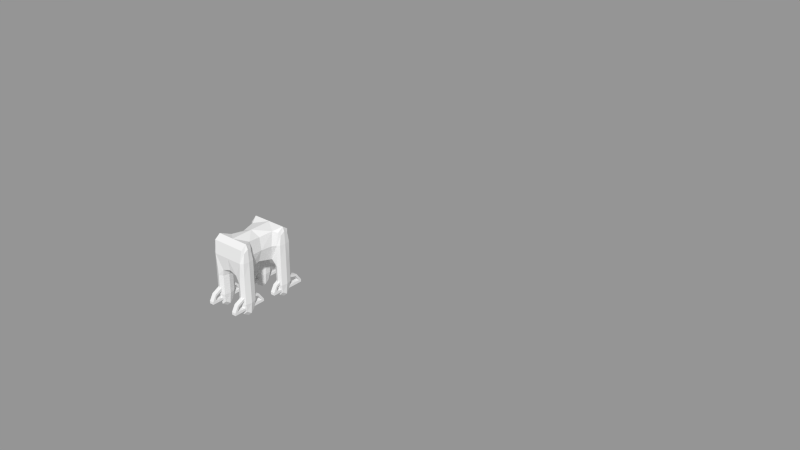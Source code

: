 # Source: model.blend  (saved by Blender 2.64.7; exported with 4.5.12 LTS)
import bpy
from mathutils import Matrix  # noqa: F401  (used for matrix-valued properties, if any)

bpy.ops.wm.read_factory_settings(use_empty=True)
scene = bpy.context.scene
scene.name = 'Scene.001'

# ---- collections
col_collection_1_001 = bpy.data.collections.new('Collection 1.001'); scene.collection.children.link(col_collection_1_001)

# ---- meshes
me_cube_002 = bpy.data.meshes.new('Cube.002')
me_cube_002.from_pydata([(-0.9604, 1.276, -0.5173), (-0.9604, 1.907, -0.5173), (0.1242, 1.907, -0.5173), (0.1242, 1.276, -0.5173), (-0.9604, 1.276, 0.1307), (-0.9604, 1.907, 0.1307), (0.1242, 1.907, 0.1307), (0.1242, 1.276, 0.1307), (-0.9604, -6.058, -0.4343), (0.1242, -6.058, -0.4343), (-0.9604, -6.058, 0.2136), (0.1242, -6.058, 0.2136), (-0.9604, -6.798, -0.4343), (0.1242, -6.798, -0.4343), (-0.9604, -6.798, 0.2136), (0.1242, -6.798, 0.2136), (-0.9604, -5.629, 1.342), (0.1242, -5.629, 1.342), (-0.9604, -5.858, 1.83), (0.1242, -5.858, 1.83), (-0.9604, -2.854, 2.511), (0.1242, -2.854, 2.511), (-0.9604, -2.854, 3.285), (0.1242, -2.854, 3.285), (-0.9604, 0.2658, 1.615), (-0.9604, 0.5532, 2.035), (0.1242, 0.5532, 2.035), (0.1242, 0.2658, 1.615), (7.411, 1.907, -0.6069), (6.327, 1.907, -0.6069), (6.327, 1.276, -0.6069), (7.411, 1.276, -0.6069), (6.327, 1.276, 0.04107), (6.327, 1.907, 0.04107), (7.411, 1.907, 0.04107), (7.411, 1.276, 0.04107), (6.327, -6.058, -0.5239), (7.411, -6.058, -0.5239), (6.327, -6.058, 0.124), (7.411, -6.058, 0.124), (6.327, -6.798, -0.5239), (7.411, -6.798, -0.5239), (6.327, -6.798, 0.124), (7.411, -6.798, 0.124), (6.327, -5.629, 1.252), (7.411, -5.629, 1.252), (6.327, -5.858, 1.74), (7.411, -5.858, 1.74), (6.327, -2.854, 2.422), (7.411, -2.854, 2.422), (6.327, -2.854, 3.196), (7.411, -2.854, 3.196), (6.327, 0.2658, 1.525), (6.327, 0.5532, 1.946), (7.411, 0.5532, 1.946), (7.411, 0.2658, 1.525), (-0.9604, 13.26, -0.736), (-0.9604, 13.89, -0.736), (0.1242, 13.89, -0.736), (0.1242, 13.26, -0.736), (-0.9604, 13.26, -0.08804), (-0.9604, 13.89, -0.08804), (0.1242, 13.89, -0.08804), (0.1242, 13.26, -0.08804), (-0.9604, 5.927, -0.653), (0.1242, 5.927, -0.653), (-0.9604, 5.927, -0.005081), (0.1242, 5.927, -0.005081), (-0.9604, 5.187, -0.653), (0.1242, 5.187, -0.653), (-0.9604, 5.187, -0.005081), (0.1242, 5.187, -0.005081), (-0.9604, 6.356, 1.123), (0.1242, 6.356, 1.123), (-0.9604, 6.127, 1.611), (0.1242, 6.127, 1.611), (-0.9604, 9.131, 2.292), (0.1242, 9.131, 2.292), (-0.9604, 9.131, 3.067), (0.1242, 9.131, 3.067), (-0.9604, 12.25, 1.396), (-0.9604, 12.54, 1.816), (0.1242, 12.54, 1.816), (0.1242, 12.25, 1.396), (7.411, 13.89, -0.8256), (6.327, 13.89, -0.8256), (6.327, 13.26, -0.8256), (7.411, 13.26, -0.8256), (6.327, 13.26, -0.1776), (6.327, 13.89, -0.1776), (7.411, 13.89, -0.1776), (7.411, 13.26, -0.1776), (6.327, 5.927, -0.7426), (7.411, 5.927, -0.7426), (6.327, 5.927, -0.09468), (7.411, 5.927, -0.09468), (6.327, 5.187, -0.7426), (7.411, 5.187, -0.7426), (6.327, 5.187, -0.09468), (7.411, 5.187, -0.09468), (6.327, 6.356, 1.034), (7.411, 6.356, 1.034), (6.327, 6.127, 1.521), (7.411, 6.127, 1.521), (6.327, 9.131, 2.203), (7.411, 9.131, 2.203), (6.327, 9.131, 2.977), (7.411, 9.131, 2.977), (6.327, 12.25, 1.307), (6.327, 12.54, 1.727), (7.411, 12.54, 1.727), (7.411, 12.25, 1.307)], [], [(4, 5, 1, 0), (5, 6, 2, 1), (6, 7, 3, 2), (7, 4, 10, 11), (0, 1, 2, 3), (4, 7, 27, 24), (9, 11, 15, 13), (4, 0, 8, 10), (0, 3, 9, 8), (3, 7, 11, 9), (15, 14, 12, 13), (15, 11, 17, 19), (8, 9, 13, 12), (10, 8, 12, 14), (16, 18, 22, 20), (11, 10, 16, 17), (14, 15, 19, 18), (10, 14, 18, 16), (21, 20, 22, 23), (17, 16, 20, 21), (18, 19, 23, 22), (19, 17, 21, 23), (24, 27, 21, 20), (7, 6, 26, 27), (5, 4, 24, 25), (6, 5, 25, 26), (35, 32, 38, 39), (34, 35, 31, 28), (27, 26, 23, 21), (33, 34, 28, 29), (32, 33, 29, 30), (26, 25, 22, 23), (25, 24, 20, 22), (30, 29, 28, 31), (32, 35, 55, 52), (37, 39, 43, 41), (32, 30, 36, 38), (30, 31, 37, 36), (31, 35, 39, 37), (43, 42, 40, 41), (43, 39, 45, 47), (36, 37, 41, 40), (38, 36, 40, 42), (44, 46, 50, 48), (39, 38, 44, 45), (42, 43, 47, 46), (38, 42, 46, 44), (49, 48, 50, 51), (45, 44, 48, 49), (46, 47, 51, 50), (47, 45, 49, 51), (52, 55, 49, 48), (35, 34, 54, 55), (33, 32, 52, 53), (34, 33, 53, 54), (55, 54, 51, 49), (54, 53, 50, 51), (53, 52, 48, 50), (60, 61, 57, 56), (61, 62, 58, 57), (62, 63, 59, 58), (63, 60, 66, 67), (56, 57, 58, 59), (60, 63, 83, 80), (65, 67, 71, 69), (60, 56, 64, 66), (56, 59, 65, 64), (59, 63, 67, 65), (71, 70, 68, 69), (71, 67, 73, 75), (64, 65, 69, 68), (66, 64, 68, 70), (72, 74, 78, 76), (67, 66, 72, 73), (70, 71, 75, 74), (66, 70, 74, 72), (77, 76, 78, 79), (73, 72, 76, 77), (74, 75, 79, 78), (75, 73, 77, 79), (80, 83, 77, 76), (63, 62, 82, 83), (61, 60, 80, 81), (62, 61, 81, 82), (91, 88, 94, 95), (90, 91, 87, 84), (83, 82, 79, 77), (89, 90, 84, 85), (88, 89, 85, 86), (82, 81, 78, 79), (81, 80, 76, 78), (86, 85, 84, 87), (88, 91, 111, 108), (93, 95, 99, 97), (88, 86, 92, 94), (86, 87, 93, 92), (87, 91, 95, 93), (99, 98, 96, 97), (99, 95, 101, 103), (92, 93, 97, 96), (94, 92, 96, 98), (100, 102, 106, 104), (95, 94, 100, 101), (98, 99, 103, 102), (94, 98, 102, 100), (105, 104, 106, 107), (101, 100, 104, 105), (102, 103, 107, 106), (103, 101, 105, 107), (108, 111, 105, 104), (91, 90, 110, 111), (89, 88, 108, 109), (90, 89, 109, 110), (111, 110, 107, 105), (110, 109, 106, 107), (109, 108, 104, 106)])
me_cube_002.use_remesh_preserve_volume = False
me_cube_002.use_remesh_preserve_attributes = False
me_cube_002.use_mirror_vertex_groups = False
me_cube_002.update()
me_cube_001 = bpy.data.meshes.new('Cube.001')
me_cube_001.from_pydata([(0.5725, -1.338, 0.4638), (0.0, 1.338, 0.4638), (-0.711, -0.996, -0.3329), (0.0, -1.338, 0.4638), (0.0, 0.996, -0.1512), (0.0, 0.996, 1.079), (-0.5519, -0.6536, 0.4638), (-0.4332, 0.0, 0.4638), (-0.5586, 1.338, 0.4638), (0.4332, 0.0, 0.4638), (0.0, -0.996, -0.1512), (0.0, 0.0, -0.1512), (0.0, -0.996, 1.079), (0.0, 0.0, 1.079), (-0.711, 0.996, 0.4638), (0.711, -0.996, 0.4638), (-0.711, -0.996, 0.4638), (0.711, 0.996, 0.4638), (-0.5485, 0.6536, -0.3329), (-0.5923, 0.6536, 0.4638), (0.5485, 0.6536, -0.3329), (-0.5725, -1.338, 0.4638), (0.5923, 0.6536, 0.4638), (0.6361, 0.996, 1.079), (0.5519, -0.6536, 0.4638), (0.5586, 1.338, 0.4638), (0.711, 0.996, -0.3329), (-0.6154, -0.996, 1.079), (-0.6361, 0.996, 1.079), (0.6154, -0.996, 1.079), (0.481, 1.338, -1.055), (-0.3069, -0.996, -1.055), (-0.711, 0.996, -1.055), (-0.509, -1.338, -1.055), (0.3069, -0.996, -0.3329), (0.509, -1.338, -0.3329), (-0.711, 0.996, -0.3329), (-0.481, 1.338, -0.3329), (-0.509, -1.338, -0.3329), (-0.3186, 0.996, -0.3329), (0.711, -0.996, -0.3329), (-0.3069, -0.996, -0.3329), (-0.509, -0.6536, -0.3329), (0.3186, 0.996, -0.3329), (0.509, -0.6536, -0.3329), (0.481, 1.338, -0.3329), (-0.5148, 0.996, -1.596), (-0.509, -0.996, -1.596), (0.5148, 0.996, -1.596), (0.509, -0.996, -1.596), (0.711, -0.996, -1.055), (0.3186, 0.996, -1.055), (0.5485, 0.6536, -1.055), (-0.481, 1.338, -1.055), (-0.3186, 0.996, -1.055), (0.509, -0.6536, -1.055), (-0.509, -0.6536, -1.055), (0.3069, -0.996, -1.055), (-0.5485, 0.6536, -1.055), (-0.711, -0.996, -1.055), (0.509, -1.338, -1.055), (0.711, 0.996, -1.055), (-0.4397, 0.996, 1.079), (-0.3427, 1.338, 0.4638), (-0.2302, -0.996, -0.1966), (-0.3602, -1.338, 0.4638), (0.0, 1.253, 0.9251), (0.3427, 1.338, 0.4638), (0.0, 1.253, 0.002537), (0.4138, -0.996, 1.079), (0.3602, -1.338, 0.4638), (0.2389, 0.996, -0.1966), (0.0, -1.253, 0.9251), (0.0, -1.253, 0.002537), (-0.4138, -0.996, 1.079), (-0.3683, 0.0, 0.9251), (-0.2389, 0.996, -0.1966), (-0.2816, 0.0, 0.002537), (0.4397, 0.996, 1.079), (0.3683, 0.0, 0.9251), (0.2302, -0.996, -0.1966), (0.2816, 0.0, 0.002537), (-0.4426, -0.4902, 0.4638), (-0.4932, 0.4902, 0.4638), (0.4932, 0.4902, 0.4638), (0.4426, -0.4902, 0.4638), (0.0, -0.5758, -0.1512), (0.0, 0.5758, -0.1512), (0.0, -0.5758, 1.079), (0.0, 0.5758, 1.079), (-0.6923, 0.996, 0.9251), (-0.6729, 1.253, 0.4638), (-0.711, -0.996, -0.04289), (-0.6764, -1.253, 0.4638), (0.6729, 1.253, 0.4638), (0.6871, -0.996, 0.9251), (0.6764, -1.253, 0.4638), (0.711, 0.996, -0.04289), (-0.6871, -0.996, 0.9251), (-0.711, 0.996, -0.04289), (0.6923, 0.996, 0.9251), (0.711, -0.996, -0.04289), (-0.6712, -0.7392, 0.4638), (-0.6813, 0.7392, 0.4638), (0.6813, 0.7392, 0.4638), (0.6712, -0.7392, 0.4638), (-0.5004, 1.338, -0.04289), (-0.6167, 1.253, 0.9251), (-0.5197, -0.6536, -0.04289), (-0.5892, -0.7392, 0.9251), (-0.5595, 0.6536, -0.04289), (0.5248, -1.338, -0.04289), (0.6151, -1.253, 0.9251), (-0.5248, -1.338, -0.04289), (-0.6252, 0.7392, 0.9251), (0.5004, 1.338, -0.04289), (0.5595, 0.6536, -0.04289), (-0.6151, -1.253, 0.9251), (0.6252, 0.7392, 0.9251), (0.6167, 1.253, 0.9251), (0.5892, -0.7392, 0.9251), (0.5197, -0.6536, -0.04289), (-0.3069, -0.996, -0.6044), (0.3186, 0.996, -0.6044), (-0.3186, 0.996, -0.6044), (0.3069, -0.996, -0.6044), (-0.711, -0.996, -0.6044), (0.711, 0.996, -0.6044), (-0.711, 0.996, -0.6044), (0.711, -0.996, -0.6044), (-0.481, 1.338, -0.6044), (-0.509, -0.6536, -0.6044), (-0.5485, 0.6536, -0.6044), (0.509, -1.338, -0.6044), (-0.509, -1.338, -0.6044), (0.481, 1.338, -0.6044), (0.5485, 0.6536, -0.6044), (0.509, -0.6536, -0.6044), (0.6704, 0.7392, -0.3329), (0.6535, 1.253, -0.3329), (0.4098, 0.7392, -0.3329), (-0.6704, 0.7392, -0.3329), (-0.4098, 0.7392, -0.3329), (-0.6605, -0.7392, -0.3329), (-0.6605, -1.253, -0.3329), (0.3574, -0.7392, -0.3329), (0.3574, -1.253, -0.3329), (0.6605, -1.253, -0.3329), (-0.6535, 1.253, -0.3329), (-0.3254, 1.253, -0.3329), (-0.3574, -1.253, -0.3329), (0.6605, -0.7392, -0.3329), (-0.3574, -0.7392, -0.3329), (0.3254, 1.253, -0.3329), (-0.3574, -0.996, -1.461), (0.3676, 0.996, -1.461), (-0.3676, 0.996, -1.461), (0.3574, -0.996, -1.461), (-0.6605, -0.996, -1.461), (0.6619, 0.996, -1.461), (-0.6619, 0.996, -1.461), (0.6605, -0.996, -1.461), (-0.4894, 1.253, -1.461), (-0.509, -0.7392, -1.461), (-0.5401, 0.7392, -1.461), (0.509, -1.253, -1.461), (-0.509, -1.253, -1.461), (0.4894, 1.253, -1.461), (0.5401, 0.7392, -1.461), (0.509, -0.7392, -1.461), (-0.6605, -1.253, -1.055), (-0.3574, -1.253, -1.055), (-0.6535, 1.253, -1.055), (-0.6704, 0.7392, -1.055), (-0.3574, -0.7392, -1.055), (0.6535, 1.253, -1.055), (0.3254, 1.253, -1.055), (0.6605, -1.253, -1.055), (0.6605, -0.7392, -1.055), (0.4098, 0.7392, -1.055), (0.6704, 0.7392, -1.055), (-0.3254, 1.253, -1.055), (-0.4098, 0.7392, -1.055), (0.3574, -0.7392, -1.055), (-0.6605, -0.7392, -1.055), (0.3574, -1.253, -1.055), (-0.3029, -1.284, -0.08189), (-0.2713, 1.284, -0.08189), (0.2713, 1.284, -0.08189), (0.3029, -1.284, -0.08189), (-0.4133, -1.253, 0.9251), (-0.4154, 1.253, 0.9251), (0.4154, 1.253, 0.9251), (0.4133, -1.253, 0.9251), (-0.4176, -0.6038, 0.9804), (-0.4662, 0.6038, 0.9804), (-0.3608, 0.619, -0.1031), (-0.3069, -0.619, -0.1031), (0.4662, 0.6038, 0.9804), (0.4176, -0.6038, 0.9804), (0.3069, -0.619, -0.1031), (0.3608, 0.619, -0.1031), (-0.6644, -1.253, -0.04289), (-0.6583, 1.253, -0.04289), (0.6583, 1.253, -0.04289), (0.6644, -1.253, -0.04289), (-0.6683, -1.186, 0.8055), (-0.6691, 1.186, 0.8055), (0.6691, 1.186, 0.8055), (0.6683, -1.186, 0.8055), (-0.6569, -0.8058, 0.8055), (-0.6728, 0.8058, 0.8055), (-0.6731, 0.7392, -0.04289), (-0.6631, -0.7392, -0.04289), (0.6728, 0.8058, 0.8055), (0.6569, -0.8058, 0.8055), (0.6631, -0.7392, -0.04289), (0.6731, 0.7392, -0.04289), (-0.3574, -1.253, -0.6044), (-0.3254, 1.253, -0.6044), (0.3254, 1.253, -0.6044), (0.3574, -1.253, -0.6044), (-0.4098, 0.7392, -0.6044), (-0.3574, -0.7392, -0.6044), (0.3574, -0.7392, -0.6044), (0.4098, 0.7392, -0.6044), (-0.6605, -1.253, -0.6044), (-0.6535, 1.253, -0.6044), (0.6535, 1.253, -0.6044), (0.6605, -1.253, -0.6044), (-0.6704, 0.7392, -0.6044), (-0.6605, -0.7392, -0.6044), (0.6605, -0.7392, -0.6044), (0.6704, 0.7392, -0.6044), (-0.3967, -1.186, -1.356), (-0.3795, 1.186, -1.356), (0.3795, 1.186, -1.356), (0.3967, -1.186, -1.356), (-0.432, 0.8058, -1.356), (-0.3967, -0.8058, -1.356), (0.3967, -0.8058, -1.356), (0.432, 0.8058, -1.356), (-0.6212, -1.186, -1.356), (-0.6125, 1.186, -1.356), (0.6125, 1.186, -1.356), (0.6212, -1.186, -1.356), (-0.635, 0.8058, -1.356), (-0.6212, -0.8058, -1.356), (0.6212, -0.8058, -1.356), (0.635, 0.8058, -1.356)], [], [(0, 112, 193, 70), (0, 70, 189, 111), (0, 111, 205, 96), (0, 96, 209, 112), (1, 63, 191, 66), (1, 66, 192, 67), (1, 67, 188, 68), (1, 68, 187, 63), (2, 144, 202, 92), (2, 92, 213, 143), (2, 143, 231, 126), (2, 126, 226, 144), (3, 70, 193, 72), (3, 72, 190, 65), (3, 65, 186, 73), (3, 73, 189, 70), (4, 87, 196, 76), (4, 76, 187, 68), (4, 68, 188, 71), (4, 71, 201, 87), (5, 89, 198, 78), (5, 78, 192, 66), (5, 66, 191, 62), (5, 62, 195, 89), (6, 109, 194, 82), (6, 82, 197, 108), (6, 108, 213, 102), (6, 102, 210, 109), (7, 82, 194, 75), (7, 75, 195, 83), (7, 83, 196, 77), (7, 77, 197, 82), (8, 107, 191, 63), (8, 63, 187, 106), (8, 106, 203, 91), (8, 91, 207, 107), (9, 84, 198, 79), (9, 79, 199, 85), (9, 85, 200, 81), (9, 81, 201, 84), (10, 73, 186, 64), (10, 64, 197, 86), (10, 86, 200, 80), (10, 80, 189, 73), (11, 86, 197, 77), (11, 77, 196, 87), (11, 87, 201, 81), (11, 81, 200, 86), (12, 72, 193, 69), (12, 69, 199, 88), (12, 88, 194, 74), (12, 74, 190, 72), (13, 88, 199, 79), (13, 79, 198, 89), (13, 89, 195, 75), (13, 75, 194, 88), (14, 103, 211, 90), (14, 90, 207, 91), (14, 91, 203, 99), (14, 99, 212, 103), (15, 105, 215, 95), (15, 95, 209, 96), (15, 96, 205, 101), (15, 101, 216, 105), (16, 93, 206, 98), (16, 98, 210, 102), (16, 102, 213, 92), (16, 92, 202, 93), (17, 94, 208, 100), (17, 100, 214, 104), (17, 104, 217, 97), (17, 97, 204, 94), (18, 142, 196, 110), (18, 110, 212, 141), (18, 141, 230, 132), (18, 132, 222, 142), (19, 110, 196, 83), (19, 83, 195, 114), (19, 114, 211, 103), (19, 103, 212, 110), (20, 138, 217, 116), (20, 116, 201, 140), (20, 140, 225, 136), (20, 136, 233, 138), (21, 113, 186, 65), (21, 65, 190, 117), (21, 117, 206, 93), (21, 93, 202, 113), (22, 118, 198, 84), (22, 84, 201, 116), (22, 116, 217, 104), (22, 104, 214, 118), (23, 119, 192, 78), (23, 78, 198, 118), (23, 118, 214, 100), (23, 100, 208, 119), (24, 121, 200, 85), (24, 85, 199, 120), (24, 120, 215, 105), (24, 105, 216, 121), (25, 115, 188, 67), (25, 67, 192, 119), (25, 119, 208, 94), (25, 94, 204, 115), (26, 139, 204, 97), (26, 97, 217, 138), (26, 138, 233, 127), (26, 127, 228, 139), (27, 117, 190, 74), (27, 74, 194, 109), (27, 109, 210, 98), (27, 98, 206, 117), (28, 114, 195, 62), (28, 62, 191, 107), (28, 107, 207, 90), (28, 90, 211, 114), (29, 120, 199, 69), (29, 69, 193, 112), (29, 112, 209, 95), (29, 95, 215, 120), (30, 176, 220, 135), (30, 135, 228, 175), (30, 175, 244, 167), (30, 167, 236, 176), (31, 174, 223, 122), (31, 122, 218, 171), (31, 171, 234, 154), (31, 154, 239, 174), (32, 173, 230, 128), (32, 128, 227, 172), (32, 172, 243, 160), (32, 160, 246, 173), (33, 171, 218, 134), (33, 134, 226, 170), (33, 170, 242, 166), (33, 166, 234, 171), (34, 146, 189, 80), (34, 80, 200, 145), (34, 145, 224, 125), (34, 125, 221, 146), (35, 147, 205, 111), (35, 111, 189, 146), (35, 146, 221, 133), (35, 133, 229, 147), (36, 141, 212, 99), (36, 99, 203, 148), (36, 148, 227, 128), (36, 128, 230, 141), (37, 148, 203, 106), (37, 106, 187, 149), (37, 149, 219, 130), (37, 130, 227, 148), (38, 150, 186, 113), (38, 113, 202, 144), (38, 144, 226, 134), (38, 134, 218, 150), (39, 149, 187, 76), (39, 76, 196, 142), (39, 142, 222, 124), (39, 124, 219, 149), (40, 151, 216, 101), (40, 101, 205, 147), (40, 147, 229, 129), (40, 129, 232, 151), (41, 152, 197, 64), (41, 64, 186, 150), (41, 150, 218, 122), (41, 122, 223, 152), (42, 143, 213, 108), (42, 108, 197, 152), (42, 152, 223, 131), (42, 131, 231, 143), (43, 140, 201, 71), (43, 71, 188, 153), (43, 153, 220, 123), (43, 123, 225, 140), (44, 145, 200, 121), (44, 121, 216, 151), (44, 151, 232, 137), (44, 137, 224, 145), (45, 153, 188, 115), (45, 115, 204, 139), (45, 139, 228, 135), (45, 135, 220, 153), (46, 162, 235, 156), (46, 156, 238, 164), (46, 164, 246, 160), (46, 160, 243, 162), (47, 163, 239, 154), (47, 154, 234, 166), (47, 166, 242, 158), (47, 158, 247, 163), (48, 168, 241, 155), (48, 155, 236, 167), (48, 167, 244, 159), (48, 159, 249, 168), (49, 165, 237, 157), (49, 157, 240, 169), (49, 169, 248, 161), (49, 161, 245, 165), (50, 178, 232, 129), (50, 129, 229, 177), (50, 177, 245, 161), (50, 161, 248, 178), (51, 179, 225, 123), (51, 123, 220, 176), (51, 176, 236, 155), (51, 155, 241, 179), (52, 180, 233, 136), (52, 136, 225, 179), (52, 179, 241, 168), (52, 168, 249, 180), (53, 172, 227, 130), (53, 130, 219, 181), (53, 181, 235, 162), (53, 162, 243, 172), (54, 181, 219, 124), (54, 124, 222, 182), (54, 182, 238, 156), (54, 156, 235, 181), (55, 183, 224, 137), (55, 137, 232, 178), (55, 178, 248, 169), (55, 169, 240, 183), (56, 184, 231, 131), (56, 131, 223, 174), (56, 174, 239, 163), (56, 163, 247, 184), (57, 185, 221, 125), (57, 125, 224, 183), (57, 183, 240, 157), (57, 157, 237, 185), (58, 182, 222, 132), (58, 132, 230, 173), (58, 173, 246, 164), (58, 164, 238, 182), (59, 170, 226, 126), (59, 126, 231, 184), (59, 184, 247, 158), (59, 158, 242, 170), (60, 177, 229, 133), (60, 133, 221, 185), (60, 185, 237, 165), (60, 165, 245, 177), (61, 175, 228, 127), (61, 127, 233, 180), (61, 180, 249, 159), (61, 159, 244, 175)])
me_cube_001.use_remesh_preserve_volume = False
me_cube_001.use_remesh_preserve_attributes = False
me_cube_001.use_mirror_vertex_groups = False
me_cube_001.update()
arm_armature_004 = bpy.data.armatures.new('Armature.004')  # bones are not reproduced
arm_armature_003 = bpy.data.armatures.new('Armature.003')  # bones are not reproduced
arm_armature_002 = bpy.data.armatures.new('Armature.002')  # bones are not reproduced
arm_armature_001 = bpy.data.armatures.new('Armature.001')  # bones are not reproduced
arm_armature = bpy.data.armatures.new('Armature')  # bones are not reproduced

# ---- objects
ob_marche_ar_2 = bpy.data.objects.new('Marche_Ar_2', arm_armature_004)
ob_cube_001 = bpy.data.objects.new('Cube.001', me_cube_002)
ob_marche_av_2 = bpy.data.objects.new('Marche_Av_2', arm_armature_003)
ob_default = bpy.data.objects.new('Default', arm_armature_002)
ob_tourner1 = bpy.data.objects.new('Tourner1', arm_armature_001)
ob_marche1 = bpy.data.objects.new('Marche1', arm_armature)
ob_cube = bpy.data.objects.new('Cube', me_cube_001)

# ---- transforms, parenting, visibility, modifiers, constraints
ob_marche_ar_2.location = (1.134e-16, -1.064, 0.5105)
ob_marche_ar_2.hide_viewport = True
ob_marche_ar_2.lineart.crease_threshold = 0.0
ob_cube_001.location = (-0.4622, -0.6552, -1.207)
ob_cube_001.scale = (0.1461, 0.1461, 0.1461)
ob_cube_001.hide_viewport = True
ob_cube_001.lineart.crease_threshold = 0.0
ob_marche_av_2.location = (1.134e-16, -1.064, 0.5105)
ob_marche_av_2.lineart.crease_threshold = 0.0
ob_default.location = (1.134e-16, -1.064, 0.5105)
ob_default.hide_viewport = True
ob_default.lineart.crease_threshold = 0.0
ob_tourner1.location = (1.134e-16, -1.064, 0.5105)
ob_tourner1.hide_viewport = True
ob_tourner1.lineart.crease_threshold = 0.0
ob_marche1.location = (1.134e-16, -1.064, 0.5105)
ob_marche1.hide_viewport = True
ob_marche1.hide_render = True
ob_marche1.lineart.crease_threshold = 0.0
ob_cube.parent = ob_marche1
ob_cube.matrix_parent_inverse = Matrix(((1.0, 0.0, 0.0, -1.134e-16), (0.0, 1.0, 0.0, 1.064), (0.0, 0.0, 1.0, -0.5105), (0.0, 0.0, 0.0, 1.0)))
ob_cube.location = (0.0, -0.1736, 0.0)
ob_cube.scale = (1.0, 0.817, 1.0)
ob_cube.hide_viewport = True
ob_cube.lineart.crease_threshold = 0.0
_m = ob_cube.modifiers.new('Armature', 'ARMATURE')
_m.object = ob_marche1
_m.use_bone_envelopes = True

# ---- collection membership
col_collection_1_001.objects.link(ob_marche_ar_2)
col_collection_1_001.objects.link(ob_cube_001)
col_collection_1_001.objects.link(ob_marche_av_2)
col_collection_1_001.objects.link(ob_default)
col_collection_1_001.objects.link(ob_tourner1)
col_collection_1_001.objects.link(ob_marche1)
col_collection_1_001.objects.link(ob_cube)

# ---- scene / render settings (as saved in the file)
scene.frame_start = 1; scene.frame_end = 60; scene.frame_set(34)
scene.render.engine = 'BLENDER_EEVEE_NEXT'
scene.render.image_settings.color_mode = 'RGB'
scene.render.image_settings.compression = 0
scene.render.image_settings.exr_codec = 'NONE'
scene.render.resolution_percentage = 50
scene.render.dither_intensity = 0.0
scene.render.bake_margin = 2
scene.render.bake_bias = 0.0
scene.cycles.use_denoising = False
scene.cycles.samples = 10
scene.cycles.sampling_pattern = 'TABULATED_SOBOL'
scene.cycles.light_sampling_threshold = 0.0
scene.cycles.use_adaptive_sampling = False
scene.cycles.use_light_tree = False
scene.cycles.blur_glossy = 0.0
scene.cycles.volume_bounces = 1
scene.cycles.pixel_filter_type = 'GAUSSIAN'
scene.cycles.sample_clamp_indirect = 0.0
scene.view_settings.view_transform = 'Standard'
bpy.context.view_layer.update()

# ---- added for rendering (the .blend has no active camera and no usable light): camera, sun + grey world if the file has none
cam_auto = bpy.data.cameras.new('AutoCamera')
cam_auto.lens = 50.0
cam_auto.sensor_width = 36.0
cam_auto.clip_end = 1000.0
ob_auto_camera = bpy.data.objects.new('AutoCamera', cam_auto)
scene.collection.objects.link(ob_auto_camera)
ob_auto_camera.location = (24.3649, -21.8202, 17.7561)
ob_auto_camera.rotation_euler = (1.09748, -7.21219e-08, 0.694738)
scene.camera = ob_auto_camera
light_auto_sun = bpy.data.lights.new('AutoSun', 'SUN')
light_auto_sun.energy = 3.0
light_auto_sun.angle = 0.0523599
ob_auto_sun = bpy.data.objects.new('AutoSun', light_auto_sun)
scene.collection.objects.link(ob_auto_sun)
ob_auto_sun.rotation_euler = (0.872665, 0.174533, 0.523599)
if scene.world is None:
    world_auto = bpy.data.worlds.new('AutoWorld')
    world_auto.color = (0.3, 0.3, 0.3)
    scene.world = world_auto
bpy.context.view_layer.update()
